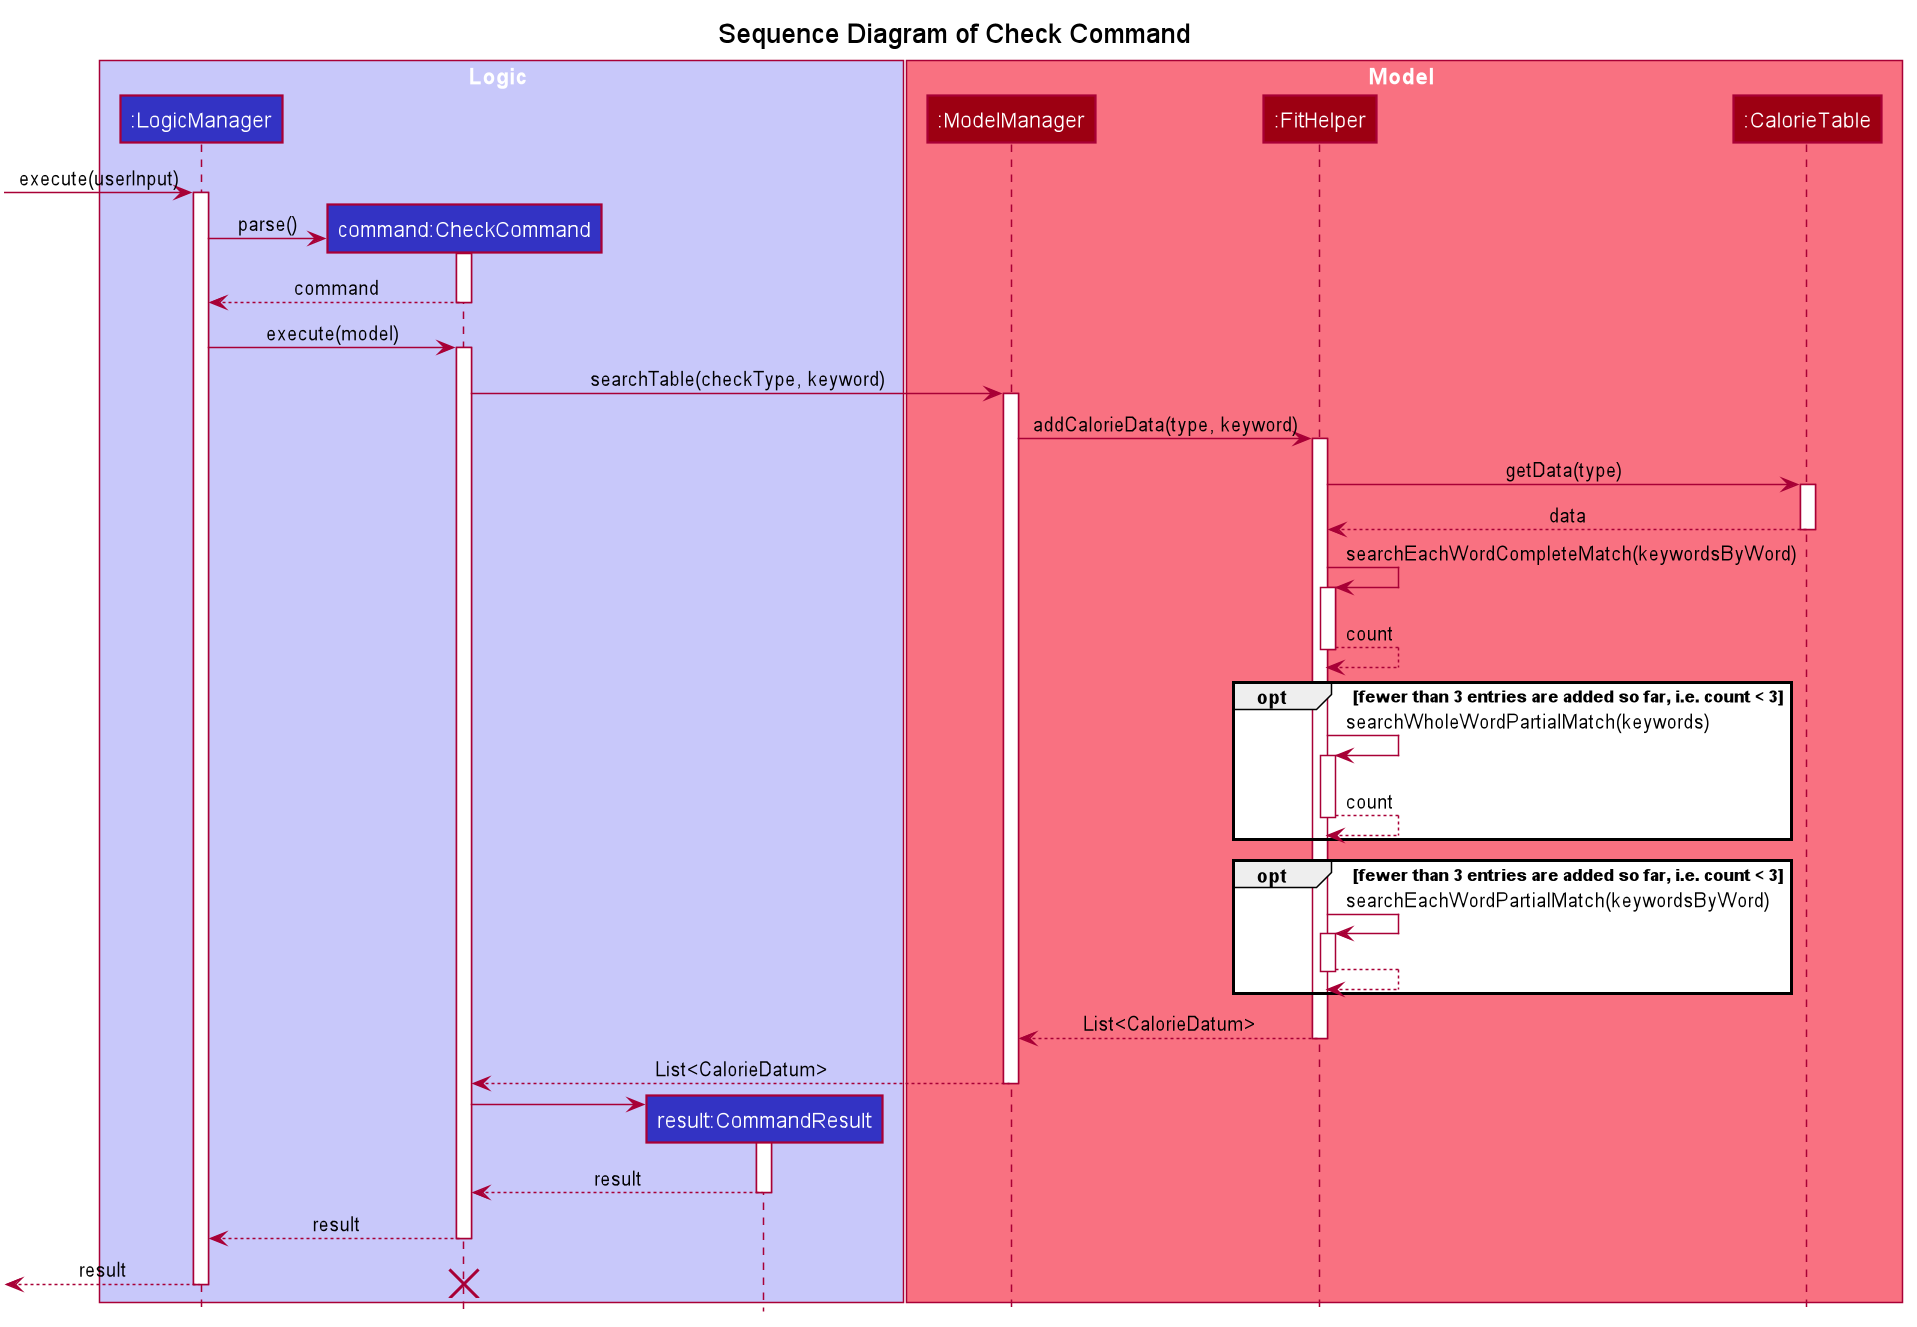

The diagram above was rendered by PlantUML. Its source (embedded in the PNG):
@startuml








skinparam BackgroundColor #FFFFFFF

skinparam Shadowing false

skinparam Class {
    FontColor #FFFFFF
    BorderThickness 1
    BorderColor #FFFFFF
    StereotypeFontColor #FFFFFF
    FontName Arial
}

skinparam Actor {
    BorderColor #000000
    Color #000000
    FontName Arial
}

skinparam Sequence {
    MessageAlign center
    BoxFontSize 15
    BoxPadding 0
    BoxFontColor #FFFFFF
    FontName Arial
}

skinparam Participant {
    FontColor #FFFFFFF
    Padding 20
}

skinparam MinClassWidth 50
skinparam ParticipantPadding 10
skinparam Shadowing false
skinparam DefaultTextAlignment center
skinparam packageStyle Rectangle

hide footbox
hide members
hide circle

title Sequence Diagram of Check Command

box Logic #C8C8FA
participant ":LogicManager" as LogicManager #3333C4
participant "command:CheckCommand" as CheckCommand #3333C4
participant "result:CommandResult" as Result #3333C4
end box

box Model #F97181
participant ":ModelManager" as ModelManager #9D0012
participant ":FitHelper" as FitHelper #9D0012
participant ":CalorieTable" as CalorieTable #9D0012
end box

 -> LogicManager : execute(userInput)
activate LogicManager

create CheckCommand
LogicManager -> CheckCommand : parse()
activate CheckCommand
LogicManager <-- CheckCommand : command
deactivate


LogicManager -> CheckCommand : execute(model)
activate CheckCommand
CheckCommand -> ModelManager : searchTable(checkType, keyword)
activate ModelManager
ModelManager -> FitHelper : addCalorieData(type, keyword)
activate FitHelper
FitHelper -> CalorieTable : getData(type)
activate CalorieTable
FitHelper <-- CalorieTable : data
deactivate

FitHelper -> FitHelper : searchEachWordCompleteMatch(keywordsByWord)
activate FitHelper
FitHelper --> FitHelper : count
deactivate
opt fewer than 3 entries are added so far, i.e. count < 3
FitHelper -> FitHelper : searchWholeWordPartialMatch(keywords)
activate FitHelper
FitHelper --> FitHelper : count
deactivate
end
opt fewer than 3 entries are added so far, i.e. count < 3
FitHelper -> FitHelper : searchEachWordPartialMatch(keywordsByWord)
activate FitHelper
FitHelper --> FitHelper :
deactivate
end

FitHelper --> ModelManager : List<CalorieDatum>
deactivate FitHelper
ModelManager --> CheckCommand : List<CalorieDatum>
deactivate ModelManager
create Result
CheckCommand -> Result
activate Result
Result --> CheckCommand : result
deactivate
CheckCommand --> LogicManager : result
deactivate CheckCommand

<-- LogicManager : result
deactivate LogicManager
destroy CheckCommand

@enduml